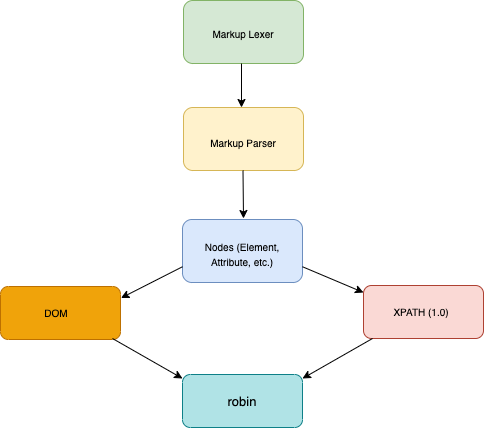

The diagram above was exported from draw.io. Its source (the exported page's mxGraphModel, read from the mxfile embedded in the PNG):
<mxGraphModel dx="946" dy="646" grid="1" gridSize="10" guides="1" tooltips="1" connect="1" arrows="1" fold="1" page="1" pageScale="1" pageWidth="827" pageHeight="1169" math="0" shadow="0">
  <root>
    <mxCell id="0" />
    <mxCell id="1" parent="0" />
    <mxCell id="oCmMffB8--cGRo9l90Aj-1" value="" style="rounded=1;whiteSpace=wrap;html=1;fontStyle=1;fillColor=#dae8fc;strokeColor=#6c8ebf;" vertex="1" parent="1">
      <mxGeometry x="360" y="281" width="120" height="63" as="geometry" />
    </mxCell>
    <mxCell id="oCmMffB8--cGRo9l90Aj-2" value="" style="rounded=1;whiteSpace=wrap;html=1;fillColor=#f0a30a;fontColor=#000000;strokeColor=#BD7000;" vertex="1" parent="1">
      <mxGeometry x="178" y="348" width="120" height="53" as="geometry" />
    </mxCell>
    <mxCell id="oCmMffB8--cGRo9l90Aj-3" value="" style="rounded=1;whiteSpace=wrap;html=1;fillColor=#fad9d5;strokeColor=#ae4132;" vertex="1" parent="1">
      <mxGeometry x="541" y="347" width="120" height="53" as="geometry" />
    </mxCell>
    <mxCell id="oCmMffB8--cGRo9l90Aj-4" value="" style="rounded=1;whiteSpace=wrap;html=1;fontStyle=1;fillColor=#b0e3e6;strokeColor=#0e8088;" vertex="1" parent="1">
      <mxGeometry x="360" y="436" width="120" height="53" as="geometry" />
    </mxCell>
    <mxCell id="oCmMffB8--cGRo9l90Aj-7" value="&lt;font style=&quot;font-size: 10px&quot;&gt;Nodes (Element, Attribute, etc.)&lt;/font&gt;" style="text;html=1;strokeColor=none;fillColor=none;align=center;verticalAlign=middle;whiteSpace=wrap;rounded=0;" vertex="1" parent="1">
      <mxGeometry x="370" y="300.5" width="100" height="30" as="geometry" />
    </mxCell>
    <mxCell id="oCmMffB8--cGRo9l90Aj-8" value="&lt;font style=&quot;font-size: 10px&quot;&gt;DOM&lt;/font&gt;" style="text;html=1;align=center;verticalAlign=middle;whiteSpace=wrap;rounded=0;fontSize=9;" vertex="1" parent="1">
      <mxGeometry x="204" y="359.5" width="60" height="30" as="geometry" />
    </mxCell>
    <mxCell id="oCmMffB8--cGRo9l90Aj-9" value="&lt;font style=&quot;font-size: 10px&quot;&gt;XPATH (1.0)&lt;/font&gt;" style="text;html=1;align=center;verticalAlign=middle;whiteSpace=wrap;rounded=0;fontSize=9;" vertex="1" parent="1">
      <mxGeometry x="569" y="358.5" width="60" height="30" as="geometry" />
    </mxCell>
    <mxCell id="oCmMffB8--cGRo9l90Aj-10" value="&lt;font style=&quot;font-size: 13px&quot;&gt;robin&lt;/font&gt;" style="text;html=1;align=center;verticalAlign=middle;whiteSpace=wrap;rounded=0;fontSize=9;" vertex="1" parent="1">
      <mxGeometry x="390" y="447.5" width="60" height="30" as="geometry" />
    </mxCell>
    <mxCell id="oCmMffB8--cGRo9l90Aj-12" value="" style="rounded=1;whiteSpace=wrap;html=1;fontStyle=1;fillColor=#d5e8d4;strokeColor=#82b366;" vertex="1" parent="1">
      <mxGeometry x="361" y="62" width="120" height="63" as="geometry" />
    </mxCell>
    <mxCell id="oCmMffB8--cGRo9l90Aj-13" value="&lt;font style=&quot;font-size: 10px&quot;&gt;Markup Lexer&lt;/font&gt;" style="text;html=1;align=center;verticalAlign=middle;whiteSpace=wrap;rounded=0;" vertex="1" parent="1">
      <mxGeometry x="371" y="80.5" width="100" height="30" as="geometry" />
    </mxCell>
    <mxCell id="oCmMffB8--cGRo9l90Aj-14" value="" style="rounded=1;whiteSpace=wrap;html=1;fontStyle=1;fillColor=#fff2cc;strokeColor=#d6b656;" vertex="1" parent="1">
      <mxGeometry x="361" y="169" width="120" height="63" as="geometry" />
    </mxCell>
    <mxCell id="oCmMffB8--cGRo9l90Aj-15" value="&lt;font style=&quot;font-size: 10px&quot;&gt;Markup Parser&lt;/font&gt;" style="text;html=1;align=center;verticalAlign=middle;whiteSpace=wrap;rounded=0;" vertex="1" parent="1">
      <mxGeometry x="371" y="189.5" width="100" height="30" as="geometry" />
    </mxCell>
    <mxCell id="oCmMffB8--cGRo9l90Aj-20" value="" style="endArrow=classic;html=1;rounded=0;fontSize=10;entryX=0.5;entryY=0;entryDx=0;entryDy=0;exitX=0.5;exitY=1;exitDx=0;exitDy=0;" edge="1" parent="1">
      <mxGeometry width="50" height="50" relative="1" as="geometry">
        <mxPoint x="419" y="125" as="sourcePoint" />
        <mxPoint x="419" y="169" as="targetPoint" />
      </mxGeometry>
    </mxCell>
    <mxCell id="oCmMffB8--cGRo9l90Aj-22" value="" style="endArrow=classic;html=1;rounded=0;fontSize=10;exitX=0.5;exitY=1;exitDx=0;exitDy=0;" edge="1" parent="1">
      <mxGeometry width="50" height="50" relative="1" as="geometry">
        <mxPoint x="420.5" y="232" as="sourcePoint" />
        <mxPoint x="421" y="280" as="targetPoint" />
      </mxGeometry>
    </mxCell>
    <mxCell id="oCmMffB8--cGRo9l90Aj-26" value="" style="endArrow=classic;html=1;rounded=0;fontSize=10;exitX=0;exitY=0.75;exitDx=0;exitDy=0;" edge="1" parent="1" source="oCmMffB8--cGRo9l90Aj-1">
      <mxGeometry width="50" height="50" relative="1" as="geometry">
        <mxPoint x="298" y="311.5" as="sourcePoint" />
        <mxPoint x="298.5" y="359.5" as="targetPoint" />
      </mxGeometry>
    </mxCell>
    <mxCell id="oCmMffB8--cGRo9l90Aj-27" value="" style="endArrow=classic;html=1;rounded=0;fontSize=10;" edge="1" parent="1" source="oCmMffB8--cGRo9l90Aj-2">
      <mxGeometry width="50" height="50" relative="1" as="geometry">
        <mxPoint x="370" y="440" as="sourcePoint" />
        <mxPoint x="292" y="401" as="targetPoint" />
      </mxGeometry>
    </mxCell>
    <mxCell id="oCmMffB8--cGRo9l90Aj-29" value="" style="endArrow=classic;html=1;rounded=0;fontSize=10;exitX=1;exitY=0.75;exitDx=0;exitDy=0;entryX=0;entryY=0.132;entryDx=0;entryDy=0;entryPerimeter=0;" edge="1" parent="1" source="oCmMffB8--cGRo9l90Aj-1" target="oCmMffB8--cGRo9l90Aj-3">
      <mxGeometry width="50" height="50" relative="1" as="geometry">
        <mxPoint x="569" y="300.5" as="sourcePoint" />
        <mxPoint x="507.5" y="331.75" as="targetPoint" />
      </mxGeometry>
    </mxCell>
    <mxCell id="oCmMffB8--cGRo9l90Aj-30" value="" style="endArrow=classic;html=1;rounded=0;fontSize=10;" edge="1" parent="1">
      <mxGeometry width="50" height="50" relative="1" as="geometry">
        <mxPoint x="290" y="400" as="sourcePoint" />
        <mxPoint x="360" y="440" as="targetPoint" />
      </mxGeometry>
    </mxCell>
    <mxCell id="oCmMffB8--cGRo9l90Aj-31" value="" style="endArrow=classic;html=1;rounded=0;fontSize=10;" edge="1" parent="1">
      <mxGeometry width="50" height="50" relative="1" as="geometry">
        <mxPoint x="550" y="400" as="sourcePoint" />
        <mxPoint x="480" y="440" as="targetPoint" />
      </mxGeometry>
    </mxCell>
  </root>
</mxGraphModel>